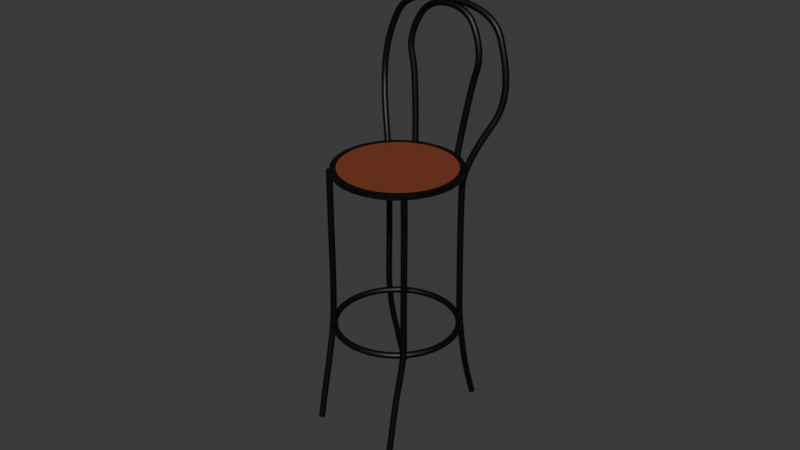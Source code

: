 # Source: Tall_Chair.blend  (saved by Blender 4.0.36; exported with 4.5.12 LTS)
import bpy
from mathutils import Matrix  # noqa: F401  (used for matrix-valued properties, if any)

bpy.ops.wm.read_factory_settings(use_empty=True)
scene = bpy.context.scene
scene.name = 'Scene'

# ---- collections
col_collection = bpy.data.collections.new('Collection'); scene.collection.children.link(col_collection)

# ---- materials (node trees are filled in below, after node groups)
mat_material_001 = bpy.data.materials.new('Material.001')
mat_material_001.use_transparent_shadow = False
mat_material = bpy.data.materials.new('Material')
mat_material.use_transparent_shadow = False

# ---- material node trees
mat_material_001.use_nodes = True; mat_material_001.node_tree.nodes.clear()
_N = mat_material_001.node_tree.nodes; _L = mat_material_001.node_tree.links
n0 = _N.new('ShaderNodeBsdfPrincipled'); n0.name = 'Principled BSDF'; n0.location = (10, 300)
n0.inputs[0].default_value = (0.0, 0.0, 0.0, 1.0)
n0.inputs[3].default_value = 1.45
n1 = _N.new('ShaderNodeOutputMaterial'); n1.name = 'Material Output'; n1.location = (300, 300)
_L.new(n0.outputs[0], n1.inputs[0])
n1.is_active_output = True
mat_material.use_nodes = True; mat_material.node_tree.nodes.clear()
_N = mat_material.node_tree.nodes; _L = mat_material.node_tree.links
n0 = _N.new('ShaderNodeBsdfPrincipled'); n0.name = 'Principled BSDF'; n0.location = (10, 300)
n0.inputs[0].default_value = (0.2192, 0.04922, 0.01863, 1.0)
n0.inputs[3].default_value = 1.45
n1 = _N.new('ShaderNodeOutputMaterial'); n1.name = 'Material Output'; n1.location = (300, 300)
_L.new(n0.outputs[0], n1.inputs[0])
n1.is_active_output = True

# ---- world
world_world = bpy.data.worlds.new('World'); scene.world = world_world
world_world.use_nodes = True; world_world.node_tree.nodes.clear()
_N = world_world.node_tree.nodes; _L = world_world.node_tree.links
n0 = _N.new('ShaderNodeOutputWorld'); n0.name = 'World Output'; n0.location = (300, 300)
n1 = _N.new('ShaderNodeBackground'); n1.name = 'Background'; n1.location = (10, 300)
n1.inputs[0].default_value = (0.05088, 0.05088, 0.05088, 1.0)
_L.new(n1.outputs[0], n0.inputs[0])
n0.is_active_output = True
world_world.color = (0.05088, 0.05088, 0.05088)
world_world.use_sun_shadow = False
world_world.sun_shadow_jitter_overblur = 0.0

# ---- meshes
me_cylinder = bpy.data.meshes.new('Cylinder')
me_cylinder.from_pydata([(0.0, 1.0, 1.436), (0.0, 1.0, 3.436), (0.1951, 0.9808, 1.436), (0.1951, 0.9808, 3.436), (0.3827, 0.9239, 1.436), (0.3827, 0.9239, 3.436), (0.5556, 0.8315, 1.436), (0.5556, 0.8315, 3.436), (0.7071, 0.7071, 1.436), (0.7071, 0.7071, 3.436), (0.8315, 0.5556, 1.436), (0.8315, 0.5556, 3.436), (0.9239, 0.3827, 1.436), (0.9239, 0.3827, 3.436), (0.9808, 0.1951, 1.436), (0.9808, 0.1951, 3.436), (1.0, 0.0, 1.436), (1.0, 0.0, 3.436), (0.9808, -0.1951, 1.436), (0.9808, -0.1951, 3.436), (0.9239, -0.3827, 1.436), (0.9239, -0.3827, 3.436), (0.8315, -0.5556, 1.436), (0.8315, -0.5556, 3.436), (0.7071, -0.7071, 1.436), (0.7071, -0.7071, 3.436), (0.5556, -0.8315, 1.436), (0.5556, -0.8315, 3.436), (0.3827, -0.9239, 1.436), (0.3827, -0.9239, 3.436), (0.1951, -0.9808, 1.436), (0.1951, -0.9808, 3.436), (0.0, -1.0, 1.436), (0.0, -1.0, 3.436), (-0.1951, -0.9808, 1.436), (-0.1951, -0.9808, 3.436), (-0.3827, -0.9239, 1.436), (-0.3827, -0.9239, 3.436), (-0.5556, -0.8315, 1.436), (-0.5556, -0.8315, 3.436), (-0.7071, -0.7071, 1.436), (-0.7071, -0.7071, 3.436), (-0.8315, -0.5556, 1.436), (-0.8315, -0.5556, 3.436), (-0.9239, -0.3827, 1.436), (-0.9239, -0.3827, 3.436), (-0.9808, -0.1951, 1.436), (-0.9808, -0.1951, 3.436), (-1.0, 0.0, 1.436), (-1.0, 0.0, 3.436), (-0.9808, 0.1951, 1.436), (-0.9808, 0.1951, 3.436), (-0.9239, 0.3827, 1.436), (-0.9239, 0.3827, 3.436), (-0.8315, 0.5556, 1.436), (-0.8315, 0.5556, 3.436), (-0.7071, 0.7071, 1.436), (-0.7071, 0.7071, 3.436), (-0.5556, 0.8315, 1.436), (-0.5556, 0.8315, 3.436), (-0.3827, 0.9239, 1.436), (-0.3827, 0.9239, 3.436), (-0.1951, 0.9808, 1.436), (-0.1951, 0.9808, 3.436), (0.1803, 0.9066, 4.567), (9.161e-10, 0.9243, 4.567), (0.3537, 0.854, 4.567), (0.5135, 0.7686, 4.567), (0.6536, 0.6536, 4.567), (0.7686, 0.5135, 4.567), (0.854, 0.3537, 4.567), (0.9066, 0.1803, 4.567), (0.9243, 1.128e-09, 4.567), (0.9066, -0.1803, 4.567), (0.854, -0.3537, 4.567), (0.7686, -0.5135, 4.567), (0.6536, -0.6536, 4.567), (0.5135, -0.7686, 4.567), (0.3537, -0.854, 4.567), (0.1803, -0.9066, 4.567), (9.161e-10, -0.9243, 4.567), (-0.1803, -0.9066, 4.567), (-0.3537, -0.854, 4.567), (-0.5135, -0.7686, 4.567), (-0.6536, -0.6536, 4.567), (-0.7686, -0.5135, 4.567), (-0.854, -0.3537, 4.567), (-0.9066, -0.1803, 4.567), (-0.9243, 1.128e-09, 4.567), (-0.9066, 0.1803, 4.567), (-0.854, 0.3537, 4.567), (-0.7686, 0.5135, 4.567), (-0.6536, 0.6536, 4.567), (-0.5135, 0.7686, 4.567), (-0.3537, 0.854, 4.567), (-0.1803, 0.9066, 4.567), (1.088e-09, 0.9102, 1.436), (0.1776, 0.8927, 1.436), (0.3483, 0.8409, 1.436), (0.5057, 0.7568, 1.436), (0.6436, 0.6436, 1.436), (0.7568, 0.5057, 1.436), (0.8409, 0.3483, 1.436), (0.8927, 0.1776, 1.436), (0.9102, 1.339e-09, 1.436), (0.8927, -0.1776, 1.436), (0.8409, -0.3483, 1.436), (0.7568, -0.5057, 1.436), (0.6436, -0.6436, 1.436), (0.5057, -0.7568, 1.436), (0.3483, -0.8409, 1.436), (0.1776, -0.8927, 1.436), (1.088e-09, -0.9102, 1.436), (-0.1776, -0.8927, 1.436), (-0.3483, -0.8409, 1.436), (-0.5057, -0.7568, 1.436), (-0.6436, -0.6436, 1.436), (-0.7568, -0.5057, 1.436), (-0.8409, -0.3483, 1.436), (-0.8927, -0.1776, 1.436), (-0.9102, 1.339e-09, 1.436), (-0.8927, 0.1776, 1.436), (-0.8409, 0.3483, 1.436), (-0.7568, 0.5057, 1.436), (-0.6436, 0.6436, 1.436), (-0.5057, 0.7568, 1.436), (-0.3483, 0.8409, 1.436), (-0.1776, 0.8927, 1.436)], [], [(0, 1, 3, 2), (2, 3, 5, 4), (4, 5, 7, 6), (6, 7, 9, 8), (8, 9, 11, 10), (10, 11, 13, 12), (12, 13, 15, 14), (14, 15, 17, 16), (16, 17, 19, 18), (18, 19, 21, 20), (20, 21, 23, 22), (22, 23, 25, 24), (24, 25, 27, 26), (26, 27, 29, 28), (28, 29, 31, 30), (30, 31, 33, 32), (32, 33, 35, 34), (34, 35, 37, 36), (36, 37, 39, 38), (38, 39, 41, 40), (40, 41, 43, 42), (42, 43, 45, 44), (44, 45, 47, 46), (46, 47, 49, 48), (48, 49, 51, 50), (50, 51, 53, 52), (52, 53, 55, 54), (54, 55, 57, 56), (56, 57, 59, 58), (58, 59, 61, 60), (9, 7, 67, 68), (60, 61, 63, 62), (62, 63, 1, 0), (8, 10, 101, 100), (64, 65, 95, 94, 93, 92, 91, 90, 89, 88, 87, 86, 85, 84, 83, 82, 81, 80, 79, 78, 77, 76, 75, 74, 73, 72, 71, 70, 69, 68, 67, 66), (27, 25, 76, 77), (45, 43, 85, 86), (63, 61, 94, 95), (19, 17, 72, 73), (37, 35, 81, 82), (55, 53, 90, 91), (11, 9, 68, 69), (29, 27, 77, 78), (47, 45, 86, 87), (3, 1, 65, 64), (1, 63, 95, 65), (21, 19, 73, 74), (39, 37, 82, 83), (57, 55, 91, 92), (13, 11, 69, 70), (31, 29, 78, 79), (49, 47, 87, 88), (5, 3, 64, 66), (23, 21, 74, 75), (41, 39, 83, 84), (59, 57, 92, 93), (15, 13, 70, 71), (33, 31, 79, 80), (51, 49, 88, 89), (7, 5, 66, 67), (25, 23, 75, 76), (43, 41, 84, 85), (61, 59, 93, 94), (17, 15, 71, 72), (35, 33, 80, 81), (53, 51, 89, 90), (26, 28, 110, 109), (44, 46, 119, 118), (0, 2, 97, 96), (62, 0, 96, 127), (18, 20, 106, 105), (36, 38, 115, 114), (54, 56, 124, 123), (10, 12, 102, 101), (28, 30, 111, 110), (46, 48, 120, 119), (2, 4, 98, 97), (20, 22, 107, 106), (38, 40, 116, 115), (56, 58, 125, 124), (12, 14, 103, 102), (30, 32, 112, 111), (48, 50, 121, 120), (4, 6, 99, 98), (22, 24, 108, 107), (40, 42, 117, 116), (58, 60, 126, 125), (14, 16, 104, 103), (32, 34, 113, 112), (50, 52, 122, 121), (6, 8, 100, 99), (24, 26, 109, 108), (42, 44, 118, 117), (60, 62, 127, 126), (16, 18, 105, 104), (34, 36, 114, 113), (52, 54, 123, 122)])
me_cylinder.polygons.foreach_set('material_index', [1, 1, 1, 1, 1, 1, 1, 1, 1, 1, 1, 1, 1, 1, 1, 1, 1, 1, 1, 1, 1, 1, 1, 1, 1, 1, 1, 1, 1, 1, 1, 1, 1, 1, 1, 1, 1, 1, 1, 1, 1, 1, 1, 1, 1, 1, 1, 1, 1, 1, 1, 1, 1, 1, 1, 1, 1, 1, 1, 1, 1, 1, 1, 1, 1, 1, 1, 1, 1, 1, 1, 1, 1, 1, 1, 1, 1, 1, 1, 1, 1, 1, 1, 1, 1, 1, 1, 1, 1, 1, 1, 1, 1, 1, 1, 1, 1])
_uv = me_cylinder.uv_layers.new(name='UVMap')
_uv.uv.foreach_set('vector', [1.0, 0.5, 1.0, 1.0, 0.9688, 1.0, 0.9688, 0.5, 0.9688, 0.5, 0.9688, 1.0, 0.9375, 1.0, 0.9375, 0.5, 0.9375, 0.5, 0.9375, 1.0, 0.9062, 1.0, 0.9062, 0.5, 0.9062, 0.5, 0.9062, 1.0, 0.875, 1.0, 0.875, 0.5, 0.875, 0.5, 0.875, 1.0, 0.8438, 1.0, 0.8438, 0.5, 0.8438, 0.5, 0.8438, 1.0, 0.8125, 1.0, 0.8125, 0.5, 0.8125, 0.5, 0.8125, 1.0, 0.7812, 1.0, 0.7812, 0.5, 0.7812, 0.5, 0.7812, 1.0, 0.75, 1.0, 0.75, 0.5, 0.75, 0.5, 0.75, 1.0, 0.7188, 1.0, 0.7188, 0.5, 0.7188, 0.5, 0.7188, 1.0, 0.6875, 1.0, 0.6875, 0.5, 0.6875, 0.5, 0.6875, 1.0, 0.6562, 1.0, 0.6562, 0.5, 0.6562, 0.5, 0.6562, 1.0, 0.625, 1.0, 0.625, 0.5, 0.625, 0.5, 0.625, 1.0, 0.5938, 1.0, 0.5938, 0.5, 0.5938, 0.5, 0.5938, 1.0, 0.5625, 1.0, 0.5625, 0.5, 0.5625, 0.5, 0.5625, 1.0, 0.5312, 1.0, 0.5312, 0.5, 0.5312, 0.5, 0.5312, 1.0, 0.5, 1.0, 0.5, 0.5, 0.5, 0.5, 0.5, 1.0, 0.4688, 1.0, 0.4688, 0.5, 0.4688, 0.5, 0.4688, 1.0, 0.4375, 1.0, 0.4375, 0.5, 0.4375, 0.5, 0.4375, 1.0, 0.4062, 1.0, 0.4062, 0.5, 0.4062, 0.5, 0.4062, 1.0, 0.375, 1.0, 0.375, 0.5, 0.375, 0.5, 0.375, 1.0, 0.3438, 1.0, 0.3438, 0.5, 0.3438, 0.5, 0.3438, 1.0, 0.3125, 1.0, 0.3125, 0.5, 0.3125, 0.5, 0.3125, 1.0, 0.2812, 1.0, 0.2812, 0.5, 0.2812, 0.5, 0.2812, 1.0, 0.25, 1.0, 0.25, 0.5, 0.25, 0.5, 0.25, 1.0, 0.2188, 1.0, 0.2188, 0.5, 0.2188, 0.5, 0.2188, 1.0, 0.1875, 1.0, 0.1875, 0.5, 0.1875, 0.5, 0.1875, 1.0, 0.1562, 1.0, 0.1562, 0.5, 0.1562, 0.5, 0.1562, 1.0, 0.125, 1.0, 0.125, 0.5, 0.125, 0.5, 0.125, 1.0, 0.09375, 1.0, 0.09375, 0.5, 0.09375, 0.5, 0.09375, 1.0, 0.0625, 1.0, 0.0625, 0.5, 0.875, 1.0, 0.9062, 1.0, 0.9062, 1.0, 0.875, 1.0, 0.0625, 0.5, 0.0625, 1.0, 0.03125, 1.0, 0.03125, 0.5, 0.03125, 0.5, 0.03125, 1.0, 0.0, 1.0, 0.0, 0.5, 0.875, 0.5, 0.8438, 0.5, 0.8438, 0.5, 0.875, 0.5, 0.2968, 0.4854, 0.25, 0.49, 0.2032, 0.4854, 0.1582, 0.4717, 0.1167, 0.4496, 0.08029, 0.4197, 0.05045, 0.3833, 0.02827, 0.3418, 0.01461, 0.2968, 0.01, 0.25, 0.01461, 0.2032, 0.02827, 0.1582, 0.05045, 0.1167, 0.08029, 0.08029, 0.1167, 0.05045, 0.1582, 0.02827, 0.2032, 0.01461, 0.25, 0.01, 0.2968, 0.01461, 0.3418, 0.02827, 0.3833, 0.05045, 0.4197, 0.08029, 0.4496, 0.1167, 0.4717, 0.1582, 0.4854, 0.2032, 0.49, 0.25, 0.4854, 0.2968, 0.4717, 0.3418, 0.4496, 0.3833, 0.4197, 0.4197, 0.3833, 0.4496, 0.3418, 0.4717, 0.5938, 1.0, 0.625, 1.0, 0.625, 1.0, 0.5938, 1.0, 0.3125, 1.0, 0.3438, 1.0, 0.3438, 1.0, 0.3125, 1.0, 0.03125, 1.0, 0.0625, 1.0, 0.0625, 1.0, 0.03125, 1.0, 0.7188, 1.0, 0.75, 1.0, 0.75, 1.0, 0.7188, 1.0, 0.4375, 1.0, 0.4688, 1.0, 0.4688, 1.0, 0.4375, 1.0, 0.1562, 1.0, 0.1875, 1.0, 0.1875, 1.0, 0.1562, 1.0, 0.8438, 1.0, 0.875, 1.0, 0.875, 1.0, 0.8438, 1.0, 0.5625, 1.0, 0.5938, 1.0, 0.5938, 1.0, 0.5625, 1.0, 0.2812, 1.0, 0.3125, 1.0, 0.3125, 1.0, 0.2812, 1.0, 0.9688, 1.0, 1.0, 1.0, 1.0, 1.0, 0.9688, 1.0, 0.0, 1.0, 0.03125, 1.0, 0.03125, 1.0, 0.0, 1.0, 0.6875, 1.0, 0.7188, 1.0, 0.7188, 1.0, 0.6875, 1.0, 0.4062, 1.0, 0.4375, 1.0, 0.4375, 1.0, 0.4062, 1.0, 0.125, 1.0, 0.1562, 1.0, 0.1562, 1.0, 0.125, 1.0, 0.8125, 1.0, 0.8438, 1.0, 0.8438, 1.0, 0.8125, 1.0, 0.5312, 1.0, 0.5625, 1.0, 0.5625, 1.0, 0.5312, 1.0, 0.25, 1.0, 0.2812, 1.0, 0.2812, 1.0, 0.25, 1.0, 0.9375, 1.0, 0.9688, 1.0, 0.9688, 1.0, 0.9375, 1.0, 0.6562, 1.0, 0.6875, 1.0, 0.6875, 1.0, 0.6562, 1.0, 0.375, 1.0, 0.4062, 1.0, 0.4062, 1.0, 0.375, 1.0, 0.09375, 1.0, 0.125, 1.0, 0.125, 1.0, 0.09375, 1.0, 0.7812, 1.0, 0.8125, 1.0, 0.8125, 1.0, 0.7812, 1.0, 0.5, 1.0, 0.5312, 1.0, 0.5312, 1.0, 0.5, 1.0, 0.2188, 1.0, 0.25, 1.0, 0.25, 1.0, 0.2188, 1.0, 0.9062, 1.0, 0.9375, 1.0, 0.9375, 1.0, 0.9062, 1.0, 0.625, 1.0, 0.6562, 1.0, 0.6562, 1.0, 0.625, 1.0, 0.3438, 1.0, 0.375, 1.0, 0.375, 1.0, 0.3438, 1.0, 0.0625, 1.0, 0.09375, 1.0, 0.09375, 1.0, 0.0625, 1.0, 0.75, 1.0, 0.7812, 1.0, 0.7812, 1.0, 0.75, 1.0, 0.4688, 1.0, 0.5, 1.0, 0.5, 1.0, 0.4688, 1.0, 0.1875, 1.0, 0.2188, 1.0, 0.2188, 1.0, 0.1875, 1.0, 0.5938, 0.5, 0.5625, 0.5, 0.5625, 0.5, 0.5938, 0.5, 0.3125, 0.5, 0.2812, 0.5, 0.2812, 0.5, 0.3125, 0.5, 1.0, 0.5, 0.9688, 0.5, 0.9688, 0.5, 1.0, 0.5, 0.03125, 0.5, 0.0, 0.5, 0.0, 0.5, 0.03125, 0.5, 0.7188, 0.5, 0.6875, 0.5, 0.6875, 0.5, 0.7188, 0.5, 0.4375, 0.5, 0.4062, 0.5, 0.4062, 0.5, 0.4375, 0.5, 0.1562, 0.5, 0.125, 0.5, 0.125, 0.5, 0.1562, 0.5, 0.8438, 0.5, 0.8125, 0.5, 0.8125, 0.5, 0.8438, 0.5, 0.5625, 0.5, 0.5312, 0.5, 0.5312, 0.5, 0.5625, 0.5, 0.2812, 0.5, 0.25, 0.5, 0.25, 0.5, 0.2812, 0.5, 0.9688, 0.5, 0.9375, 0.5, 0.9375, 0.5, 0.9688, 0.5, 0.6875, 0.5, 0.6562, 0.5, 0.6562, 0.5, 0.6875, 0.5, 0.4062, 0.5, 0.375, 0.5, 0.375, 0.5, 0.4062, 0.5, 0.125, 0.5, 0.09375, 0.5, 0.09375, 0.5, 0.125, 0.5, 0.8125, 0.5, 0.7812, 0.5, 0.7812, 0.5, 0.8125, 0.5, 0.5312, 0.5, 0.5, 0.5, 0.5, 0.5, 0.5312, 0.5, 0.25, 0.5, 0.2188, 0.5, 0.2188, 0.5, 0.25, 0.5, 0.9375, 0.5, 0.9062, 0.5, 0.9062, 0.5, 0.9375, 0.5, 0.6562, 0.5, 0.625, 0.5, 0.625, 0.5, 0.6562, 0.5, 0.375, 0.5, 0.3438, 0.5, 0.3438, 0.5, 0.375, 0.5, 0.09375, 0.5, 0.0625, 0.5, 0.0625, 0.5, 0.09375, 0.5, 0.7812, 0.5, 0.75, 0.5, 0.75, 0.5, 0.7812, 0.5, 0.5, 0.5, 0.4688, 0.5, 0.4688, 0.5, 0.5, 0.5, 0.2188, 0.5, 0.1875, 0.5, 0.1875, 0.5, 0.2188, 0.5, 0.9062, 0.5, 0.875, 0.5, 0.875, 0.5, 0.9062, 0.5, 0.625, 0.5, 0.5938, 0.5, 0.5938, 0.5, 0.625, 0.5, 0.3438, 0.5, 0.3125, 0.5, 0.3125, 0.5, 0.3438, 0.5, 0.0625, 0.5, 0.03125, 0.5, 0.03125, 0.5, 0.0625, 0.5, 0.75, 0.5, 0.7188, 0.5, 0.7188, 0.5, 0.75, 0.5, 0.4688, 0.5, 0.4375, 0.5, 0.4375, 0.5, 0.4688, 0.5, 0.1875, 0.5, 0.1562, 0.5, 0.1562, 0.5, 0.1875, 0.5])
me_cylinder.materials.append(mat_material)
me_cylinder.materials.append(mat_material_001)
me_cylinder.update()
me_cylinder_001 = bpy.data.meshes.new('Cylinder.001')
me_cylinder_001.from_pydata([(1.088e-09, 0.9102, 1.436), (0.1776, 0.8927, 1.436), (0.3483, 0.8409, 1.436), (0.5057, 0.7568, 1.436), (0.6436, 0.6436, 1.436), (0.7568, 0.5057, 1.436), (0.8409, 0.3483, 1.436), (0.8927, 0.1776, 1.436), (0.9102, 1.339e-09, 1.436), (0.8927, -0.1776, 1.436), (0.8409, -0.3483, 1.436), (0.7568, -0.5057, 1.436), (0.6436, -0.6436, 1.436), (0.5057, -0.7568, 1.436), (0.3483, -0.8409, 1.436), (0.1776, -0.8927, 1.436), (1.088e-09, -0.9102, 1.436), (-0.1776, -0.8927, 1.436), (-0.3483, -0.8409, 1.436), (-0.5057, -0.7568, 1.436), (-0.6436, -0.6436, 1.436), (-0.7568, -0.5057, 1.436), (-0.8409, -0.3483, 1.436), (-0.8927, -0.1776, 1.436), (-0.9102, 1.339e-09, 1.436), (-0.8927, 0.1776, 1.436), (-0.8409, 0.3483, 1.436), (-0.7568, 0.5057, 1.436), (-0.6436, 0.6436, 1.436), (-0.5057, 0.7568, 1.436), (-0.3483, 0.8409, 1.436), (-0.1776, 0.8927, 1.436)], [], [(0, 1, 2, 3, 4, 5, 6, 7, 8, 9, 10, 11, 12, 13, 14, 15, 16, 17, 18, 19, 20, 21, 22, 23, 24, 25, 26, 27, 28, 29, 30, 31)])
me_cylinder_001.polygons.foreach_set('material_index', [1])
_uv = me_cylinder_001.uv_layers.new(name='UVMap')
_uv.uv.foreach_set('vector', [0.75, 0.49, 0.7968, 0.4854, 0.8418, 0.4717, 0.8833, 0.4496, 0.9197, 0.4197, 0.9496, 0.3833, 0.9717, 0.3418, 0.9854, 0.2968, 0.99, 0.25, 0.9854, 0.2032, 0.9717, 0.1582, 0.9496, 0.1167, 0.9197, 0.08029, 0.8833, 0.05045, 0.8418, 0.02827, 0.7968, 0.01461, 0.75, 0.01, 0.7032, 0.01461, 0.6582, 0.02827, 0.6167, 0.05045, 0.5803, 0.08029, 0.5504, 0.1167, 0.5283, 0.1582, 0.5146, 0.2032, 0.51, 0.25, 0.5146, 0.2968, 0.5283, 0.3418, 0.5504, 0.3833, 0.5803, 0.4197, 0.6167, 0.4496, 0.6582, 0.4717, 0.7032, 0.4854])
me_cylinder_001.materials.append(mat_material)
me_cylinder_001.materials.append(mat_material)
me_cylinder_001.update()

# ---- curves / text
cu_beziercircle = bpy.data.curves.new('BezierCircle', 'CURVE')
cu_beziercircle.dimensions = '3D'
_sp = cu_beziercircle.splines.new('BEZIER'); _sp.bezier_points.add(3)
_sp.bezier_points.foreach_set('co', [-0.7026, -0.7116, 2.883, -0.7026, -0.7116, 0.5282, -0.6974, -0.8474, -0.3212, -0.7033, -1.054, -1.325])
_sp.bezier_points.foreach_set('handle_left', [-0.6985, -0.7131, 3.236, -0.6862, -0.7048, 1.235, -0.7016, -0.8228, -0.2143, -0.7024, -0.9647, -0.8333])
_sp.bezier_points.foreach_set('handle_right', [-0.7121, -0.7082, 2.051, -0.7107, -0.715, 0.1748, -0.6921, -0.8783, -0.4549, -0.705, -1.234, -2.309])
for _p, _l, _r in zip(_sp.bezier_points, ['ALIGNED', 'ALIGNED', 'ALIGNED', 'ALIGNED'], ['ALIGNED', 'ALIGNED', 'ALIGNED', 'ALIGNED']): _p.handle_left_type = _l; _p.handle_right_type = _r
_sp.order_u = 0
_sp.order_v = 0
_sp = cu_beziercircle.splines.new('BEZIER'); _sp.bezier_points.add(12)
_sp.bezier_points.foreach_set('co', [0.7243, 1.035, -1.315, 0.7184, 0.7892, -0.4786, 0.7236, 0.6272, 0.5201, 0.7129, 0.6272, 2.583, 1.019, 0.8931, 3.512, 0.9659, 1.108, 4.72, 0.005981, 1.144, 5.147, -0.9539, 1.108, 4.72, -1.007, 0.8931, 3.512, -0.7009, 0.6272, 2.583, -0.7116, 0.6272, 0.5201, -0.7064, 0.7892, -0.4786, -0.7123, 1.035, -1.315])
_sp.bezier_points.foreach_set('handle_left', [0.726, 1.366, -2.259, 0.7086, 0.8143, -0.5627, 0.7294, 0.6371, 0.1367, 0.6925, 0.6257, 2.327, 0.9706, 0.8372, 3.402, 1.162, 1.053, 4.228, 0.6998, 1.144, 5.147, -0.8745, 1.13, 4.92, -1.153, 1.06, 3.841, -0.7281, 0.6293, 2.926, -0.7088, 0.6224, 0.7072, -0.713, 0.7723, -0.4219, -0.7115, 0.8702, -0.8435])
_sp.bezier_points.foreach_set('handle_right', [0.7234, 0.8702, -0.8435, 0.725, 0.7723, -0.4219, 0.7207, 0.6224, 0.7072, 0.7401, 0.6293, 2.926, 1.165, 1.06, 3.841, 0.8865, 1.13, 4.92, -0.6977, 1.144, 5.147, -1.15, 1.053, 4.228, -0.9586, 0.8372, 3.402, -0.6805, 0.6257, 2.327, -0.7175, 0.6371, 0.1367, -0.6966, 0.8143, -0.5627, -0.7141, 1.366, -2.259])
for _p, _l, _r in zip(_sp.bezier_points, ['ALIGNED', 'ALIGNED', 'ALIGNED', 'ALIGNED', 'ALIGNED', 'ALIGNED', 'ALIGNED', 'ALIGNED', 'ALIGNED', 'ALIGNED', 'ALIGNED', 'ALIGNED', 'ALIGNED'], ['ALIGNED', 'ALIGNED', 'ALIGNED', 'ALIGNED', 'ALIGNED', 'ALIGNED', 'ALIGNED', 'ALIGNED', 'ALIGNED', 'ALIGNED', 'ALIGNED', 'ALIGNED', 'ALIGNED']): _p.handle_left_type = _l; _p.handle_right_type = _r
_sp.order_u = 0
_sp.order_v = 0
_sp = cu_beziercircle.splines.new('BEZIER'); _sp.bezier_points.add(0)
_sp.bezier_points.foreach_set('co', [0.01469, -1.01, 1.366])
_sp.bezier_points.foreach_set('handle_left', [-0.1367, -1.012, 1.367])
_sp.bezier_points.foreach_set('handle_right', [0.1592, -1.008, 1.365])
for _p, _l, _r in zip(_sp.bezier_points, ['ALIGNED'], ['ALIGNED']): _p.handle_left_type = _l; _p.handle_right_type = _r
_sp.order_u = 0
_sp.order_v = 0
_sp = cu_beziercircle.splines.new('BEZIER'); _sp.bezier_points.add(3)
_sp.bezier_points.foreach_set('co', [-0.6895, 0.6522, 0.2509, 0.6807, 0.661, 0.2509, 0.6895, -0.7093, 0.2509, -0.6807, -0.718, 0.2509])
_sp.bezier_points.foreach_set('handle_left', [-1.065, 0.2715, 0.2509, 0.3, 1.037, 0.2509, 1.065, -0.3286, 0.2509, -0.3, -1.094, 0.2509])
_sp.bezier_points.foreach_set('handle_right', [-0.3136, 1.033, 0.2509, 1.061, 0.2851, 0.2509, 0.3136, -1.09, 0.2509, -1.061, -0.3422, 0.2509])
for _p, _l, _r in zip(_sp.bezier_points, ['AUTO', 'AUTO', 'AUTO', 'AUTO'], ['AUTO', 'AUTO', 'AUTO', 'AUTO']): _p.handle_left_type = _l; _p.handle_right_type = _r
_sp.order_u = 0
_sp.order_v = 0
_sp.use_cyclic_u = True
_sp = cu_beziercircle.splines.new('BEZIER'); _sp.bezier_points.add(3)
_sp.bezier_points.foreach_set('co', [0.7104, -0.7147, 2.883, 0.7104, -0.7147, 0.5282, 0.7052, -0.8505, -0.3212, 0.7111, -1.057, -1.325])
_sp.bezier_points.foreach_set('handle_left', [0.7063, -0.7162, 3.236, 0.694, -0.7079, 1.235, 0.7094, -0.8259, -0.2143, 0.7102, -0.9678, -0.8333])
_sp.bezier_points.foreach_set('handle_right', [0.7199, -0.7113, 2.051, 0.7185, -0.7181, 0.1748, 0.6999, -0.8814, -0.4549, 0.7128, -1.237, -2.309])
for _p, _l, _r in zip(_sp.bezier_points, ['ALIGNED', 'ALIGNED', 'ALIGNED', 'ALIGNED'], ['ALIGNED', 'ALIGNED', 'ALIGNED', 'ALIGNED']): _p.handle_left_type = _l; _p.handle_right_type = _r
_sp.order_u = 0
_sp.order_v = 0
_sp = cu_beziercircle.splines.new('BEZIER'); _sp.bezier_points.add(6)
_sp.bezier_points.foreach_set('co', [-0.4027, 0.9025, 2.822, -0.5955, 1.054, 4.189, -0.4024, 1.127, 4.935, -0.002266, 1.14, 5.071, 0.3979, 1.127, 4.935, 0.598, 1.054, 4.191, 0.3981, 0.9025, 2.822])
_sp.bezier_points.foreach_set('handle_left', [-0.3989, 0.9093, 2.259, -0.5055, 1.05, 3.925, -0.5056, 1.124, 4.849, -0.1578, 1.14, 5.071, 0.285, 1.132, 5.035, 0.701, 1.059, 4.486, 0.3986, 0.9017, 2.889])
_sp.bezier_points.foreach_set('handle_right', [-0.4031, 0.9017, 2.889, -0.6973, 1.059, 4.487, -0.2807, 1.13, 5.036, 0.1533, 1.14, 5.071, 0.4982, 1.122, 4.846, 0.506, 1.05, 3.928, 0.3944, 0.9093, 2.259])
for _p, _l, _r in zip(_sp.bezier_points, ['ALIGNED', 'ALIGNED', 'ALIGNED', 'ALIGNED', 'ALIGNED', 'ALIGNED', 'ALIGNED'], ['ALIGNED', 'ALIGNED', 'ALIGNED', 'ALIGNED', 'ALIGNED', 'ALIGNED', 'ALIGNED']): _p.handle_left_type = _l; _p.handle_right_type = _r
_sp.order_u = 0
_sp.order_v = 0
cu_beziercircle.materials.append(mat_material_001)
cu_beziercircle.use_path = True
cu_beziercircle.bevel_depth = 0.05
cu_beziercircle.fill_mode = 'FULL'
cu_beziercircle.use_fill_caps = True

# ---- objects
ob_beziercircle = bpy.data.objects.new('BezierCircle', cu_beziercircle)
ob_cylinder = bpy.data.objects.new('Cylinder', me_cylinder)
ob_cylinder_001 = bpy.data.objects.new('Cylinder.001', me_cylinder_001)

# ---- transforms, parenting, visibility, modifiers, constraints
ob_beziercircle.location = (0.0, 0.0, 1.313)
ob_cylinder.location = (0.0, 0.0, 4.253)
ob_cylinder.scale = (1.0, 1.0, -0.03566)
ob_cylinder_001.location = (0.0, 0.0, 4.253)
ob_cylinder_001.scale = (1.0, 1.0, -0.03566)

# ---- collection membership
col_collection.objects.link(ob_beziercircle)
col_collection.objects.link(ob_cylinder)
col_collection.objects.link(ob_cylinder_001)

# ---- scene / render settings (as saved in the file)
scene.frame_start = 1; scene.frame_end = 250; scene.frame_set(1)
scene.render.engine = 'BLENDER_EEVEE_NEXT'
scene.cycles.sampling_pattern = 'TABULATED_SOBOL'
bpy.context.view_layer.update()

# ---- added for rendering (the .blend has no active camera and no usable light): camera, sun
cam_auto = bpy.data.cameras.new('AutoCamera')
cam_auto.lens = 50.0
cam_auto.sensor_width = 36.0
cam_auto.clip_end = 1000.0
ob_auto_camera = bpy.data.objects.new('AutoCamera', cam_auto)
scene.collection.objects.link(ob_auto_camera)
ob_auto_camera.location = (9.51614, -11.3688, 10.8324)
ob_auto_camera.rotation_euler = (1.09748, -7.21219e-08, 0.694738)
scene.camera = ob_auto_camera
light_auto_sun = bpy.data.lights.new('AutoSun', 'SUN')
light_auto_sun.energy = 3.0
light_auto_sun.angle = 0.0523599
ob_auto_sun = bpy.data.objects.new('AutoSun', light_auto_sun)
scene.collection.objects.link(ob_auto_sun)
ob_auto_sun.rotation_euler = (0.872665, 0.174533, 0.523599)
bpy.context.view_layer.update()
